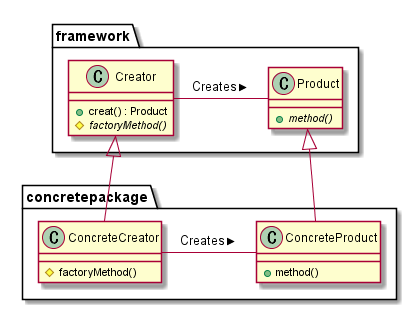

The diagram above was rendered by PlantUML. Its source (embedded in the PNG):
@startuml FactoryMethod/FactoryMethodClassDiagram.png

package framework {

	class Product {
		+ {abstract} method()
	}

	class Creator {
		+ creat() : Product
		# {abstract} factoryMethod()
	}

	Creator - Product : Creates >
}

package concretepackage {

	class ConcreteProduct {
		+ method()
	}

	class ConcreteCreator {
		# factoryMethod()
	}

	ConcreteCreator - ConcreteProduct : Creates >
}

Creator <|-d- ConcreteCreator
Product <|-d- ConcreteProduct

@enduml